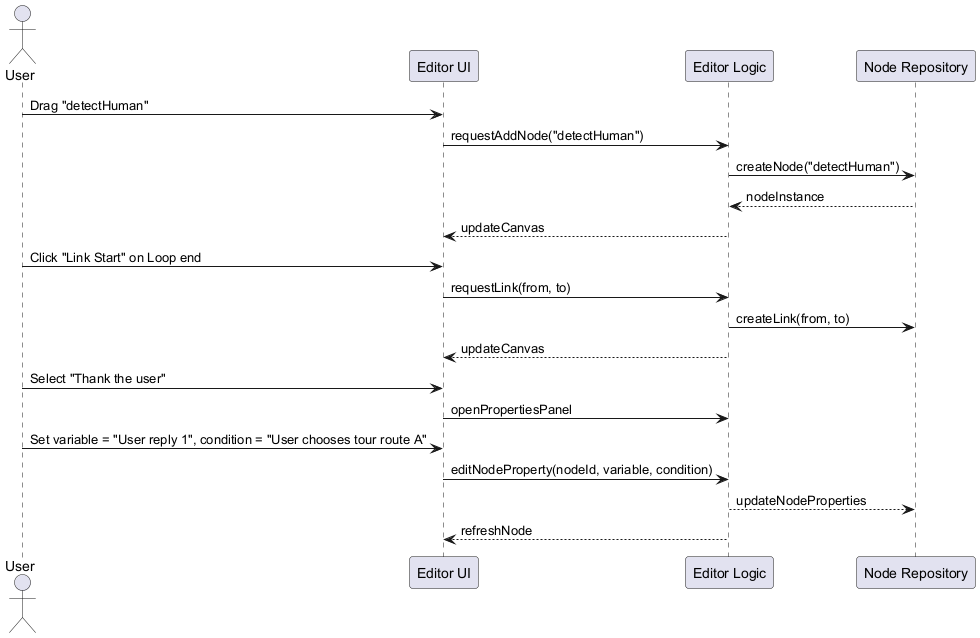

The diagram above was rendered by PlantUML. Its source (embedded in the PNG):
@startuml
actor User
participant "Editor UI" as UI
participant "Editor Logic" as Logic
participant "Node Repository" as Nodes

User -> UI : Drag "detectHuman"
UI -> Logic : requestAddNode("detectHuman")
Logic -> Nodes : createNode("detectHuman")
Nodes --> Logic : nodeInstance
Logic --> UI : updateCanvas

User -> UI : Click "Link Start" on Loop end
UI -> Logic : requestLink(from, to)
Logic -> Nodes : createLink(from, to)
Logic --> UI : updateCanvas

User -> UI : Select "Thank the user"
UI -> Logic : openPropertiesPanel
User -> UI : Set variable = "User reply 1", condition = "User chooses tour route A"
UI -> Logic : editNodeProperty(nodeId, variable, condition)
Logic --> Nodes : updateNodeProperties
Logic --> UI : refreshNode
@enduml